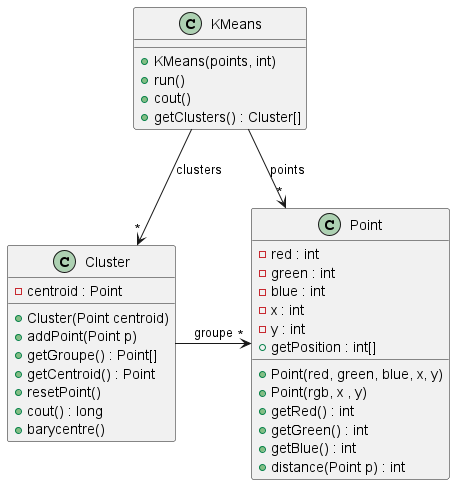

The diagram above was rendered by PlantUML. Its source (embedded in the PNG):
@startuml
class Point {
    - red : int
    - green : int
    - blue : int
    - x : int
    - y : int
    + Point(red, green, blue, x, y)
    + Point(rgb, x , y)
    + getRed() : int
    + getGreen() : int
    + getBlue() : int
    + getPosition : int[]
    + distance(Point p) : int
}

class Cluster {
    - centroid : Point
    + Cluster(Point centroid)
    + addPoint(Point p)
    + getGroupe() : Point[]
    + getCentroid() : Point
    + resetPoint()
    + cout() : long
    + barycentre()
}

class KMeans {
    + KMeans(points, int)
    + run()
    + cout()
    + getClusters() : Cluster[]
}

Cluster -right-> "*" Point : groupe
KMeans -down-> "*" Cluster : clusters
KMeans -down-> "*" Point : points
@enduml